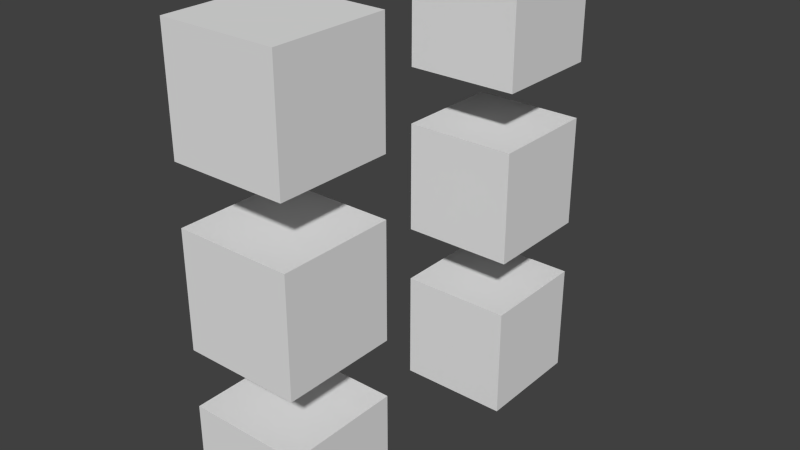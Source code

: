# Source: default_3_variants_named.blend  (saved by Blender 3.1.7; exported with 4.5.12 LTS)
import bpy
from mathutils import Matrix  # noqa: F401  (used for matrix-valued properties, if any)

bpy.ops.wm.read_factory_settings(use_empty=True)
scene = bpy.context.scene
scene.name = 'Scene'

# ---- collections
col_collection_1 = bpy.data.collections.new('Collection 1'); scene.collection.children.link(col_collection_1)

# ---- world
world_world = bpy.data.worlds.new('World'); scene.world = world_world
world_world.color = (0.05088, 0.05088, 0.05088)
world_world.use_sun_shadow = False
world_world.sun_shadow_jitter_overblur = 0.0
world_world.cycles.sampling_method = 'MANUAL'
world_world.cycles.sample_map_resolution = 256

# ---- meshes
me_cube_003 = bpy.data.meshes.new('Cube.003')
me_cube_003.from_pydata([(-1.0, -1.0, -1.0), (-1.0, 1.0, -1.0), (1.0, 1.0, -1.0), (1.0, -1.0, -1.0), (-1.0, -1.0, 1.0), (-1.0, 1.0, 1.0), (1.0, 1.0, 1.0), (1.0, -1.0, 1.0)], [], [(4, 5, 1, 0), (5, 6, 2, 1), (6, 7, 3, 2), (7, 4, 0, 3), (0, 1, 2, 3), (7, 6, 5, 4)])
me_cube_003.use_remesh_preserve_volume = False
me_cube_003.use_remesh_preserve_attributes = False
me_cube_003.use_mirror_vertex_groups = False
me_cube_003.update()

# ---- objects
ob_game_object = bpy.data.objects.new('game_object', None)
ob_cube_011 = bpy.data.objects.new('Cube.011', me_cube_003)
ob_cube_010 = bpy.data.objects.new('Cube.010', me_cube_003)
ob_cube_009 = bpy.data.objects.new('Cube.009', me_cube_003)
ob_cube_008 = bpy.data.objects.new('Cube.008', me_cube_003)
ob_cube_007 = bpy.data.objects.new('Cube.007', me_cube_003)
ob_cube_006 = bpy.data.objects.new('Cube.006', me_cube_003)

# ---- transforms, parenting, visibility, modifiers, constraints
ob_game_object.location = (0.0, 0.0, 0.0)
ob_game_object.empty_image_offset = (0.0, 0.0)
ob_game_object.show_name = True
ob_game_object.show_in_front = True
ob_game_object.lineart.crease_threshold = 0.0
ob_cube_011.parent = ob_game_object
ob_cube_011.location = (0.0, -2.5, -3.0)
ob_cube_011.lineart.crease_threshold = 0.0
ob_cube_010.parent = ob_game_object
ob_cube_010.location = (0.0, -2.5, 0.0)
ob_cube_010.lineart.crease_threshold = 0.0
ob_cube_009.parent = ob_game_object
ob_cube_009.location = (0.0, -2.5, 3.0)
ob_cube_009.lineart.crease_threshold = 0.0
ob_cube_008.parent = ob_game_object
ob_cube_008.location = (0.0, 2.5, 3.0)
ob_cube_008.lineart.crease_threshold = 0.0
ob_cube_007.parent = ob_game_object
ob_cube_007.location = (0.0, 2.5, 0.0)
ob_cube_007.lineart.crease_threshold = 0.0
ob_cube_006.parent = ob_game_object
ob_cube_006.location = (0.0, 2.5, -3.0)
ob_cube_006.lineart.crease_threshold = 0.0

# ---- collection membership
col_collection_1.objects.link(ob_game_object)
col_collection_1.objects.link(ob_cube_011)
col_collection_1.objects.link(ob_cube_010)
col_collection_1.objects.link(ob_cube_009)
col_collection_1.objects.link(ob_cube_008)
col_collection_1.objects.link(ob_cube_007)
col_collection_1.objects.link(ob_cube_006)

# ---- scene / render settings (as saved in the file)
scene.frame_start = 1; scene.frame_end = 250; scene.frame_set(1)
scene.render.engine = 'BLENDER_EEVEE_NEXT'
scene.render.resolution_percentage = 50
scene.render.dither_intensity = 0.0
scene.cycles.use_denoising = False
scene.cycles.samples = 10
scene.cycles.sampling_pattern = 'TABULATED_SOBOL'
scene.cycles.light_sampling_threshold = 0.0
scene.cycles.use_adaptive_sampling = False
scene.cycles.use_light_tree = False
scene.cycles.blur_glossy = 0.0
scene.cycles.volume_bounces = 1
scene.cycles.pixel_filter_type = 'GAUSSIAN'
scene.cycles.sample_clamp_indirect = 0.0
scene.view_settings.view_transform = 'Standard'
bpy.context.view_layer.update()

# ---- added for rendering (the .blend has no active camera and no usable light): camera, sun
cam_auto = bpy.data.cameras.new('AutoCamera')
cam_auto.lens = 50.0
cam_auto.sensor_width = 36.0
cam_auto.clip_end = 1000.0
ob_auto_camera = bpy.data.objects.new('AutoCamera', cam_auto)
scene.collection.objects.link(ob_auto_camera)
ob_auto_camera.location = (10.0078, -12.0094, 8.00627)
ob_auto_camera.rotation_euler = (1.09748, -7.21219e-08, 0.694738)
scene.camera = ob_auto_camera
light_auto_sun = bpy.data.lights.new('AutoSun', 'SUN')
light_auto_sun.energy = 3.0
light_auto_sun.angle = 0.0523599
ob_auto_sun = bpy.data.objects.new('AutoSun', light_auto_sun)
scene.collection.objects.link(ob_auto_sun)
ob_auto_sun.rotation_euler = (0.872665, 0.174533, 0.523599)
bpy.context.view_layer.update()
